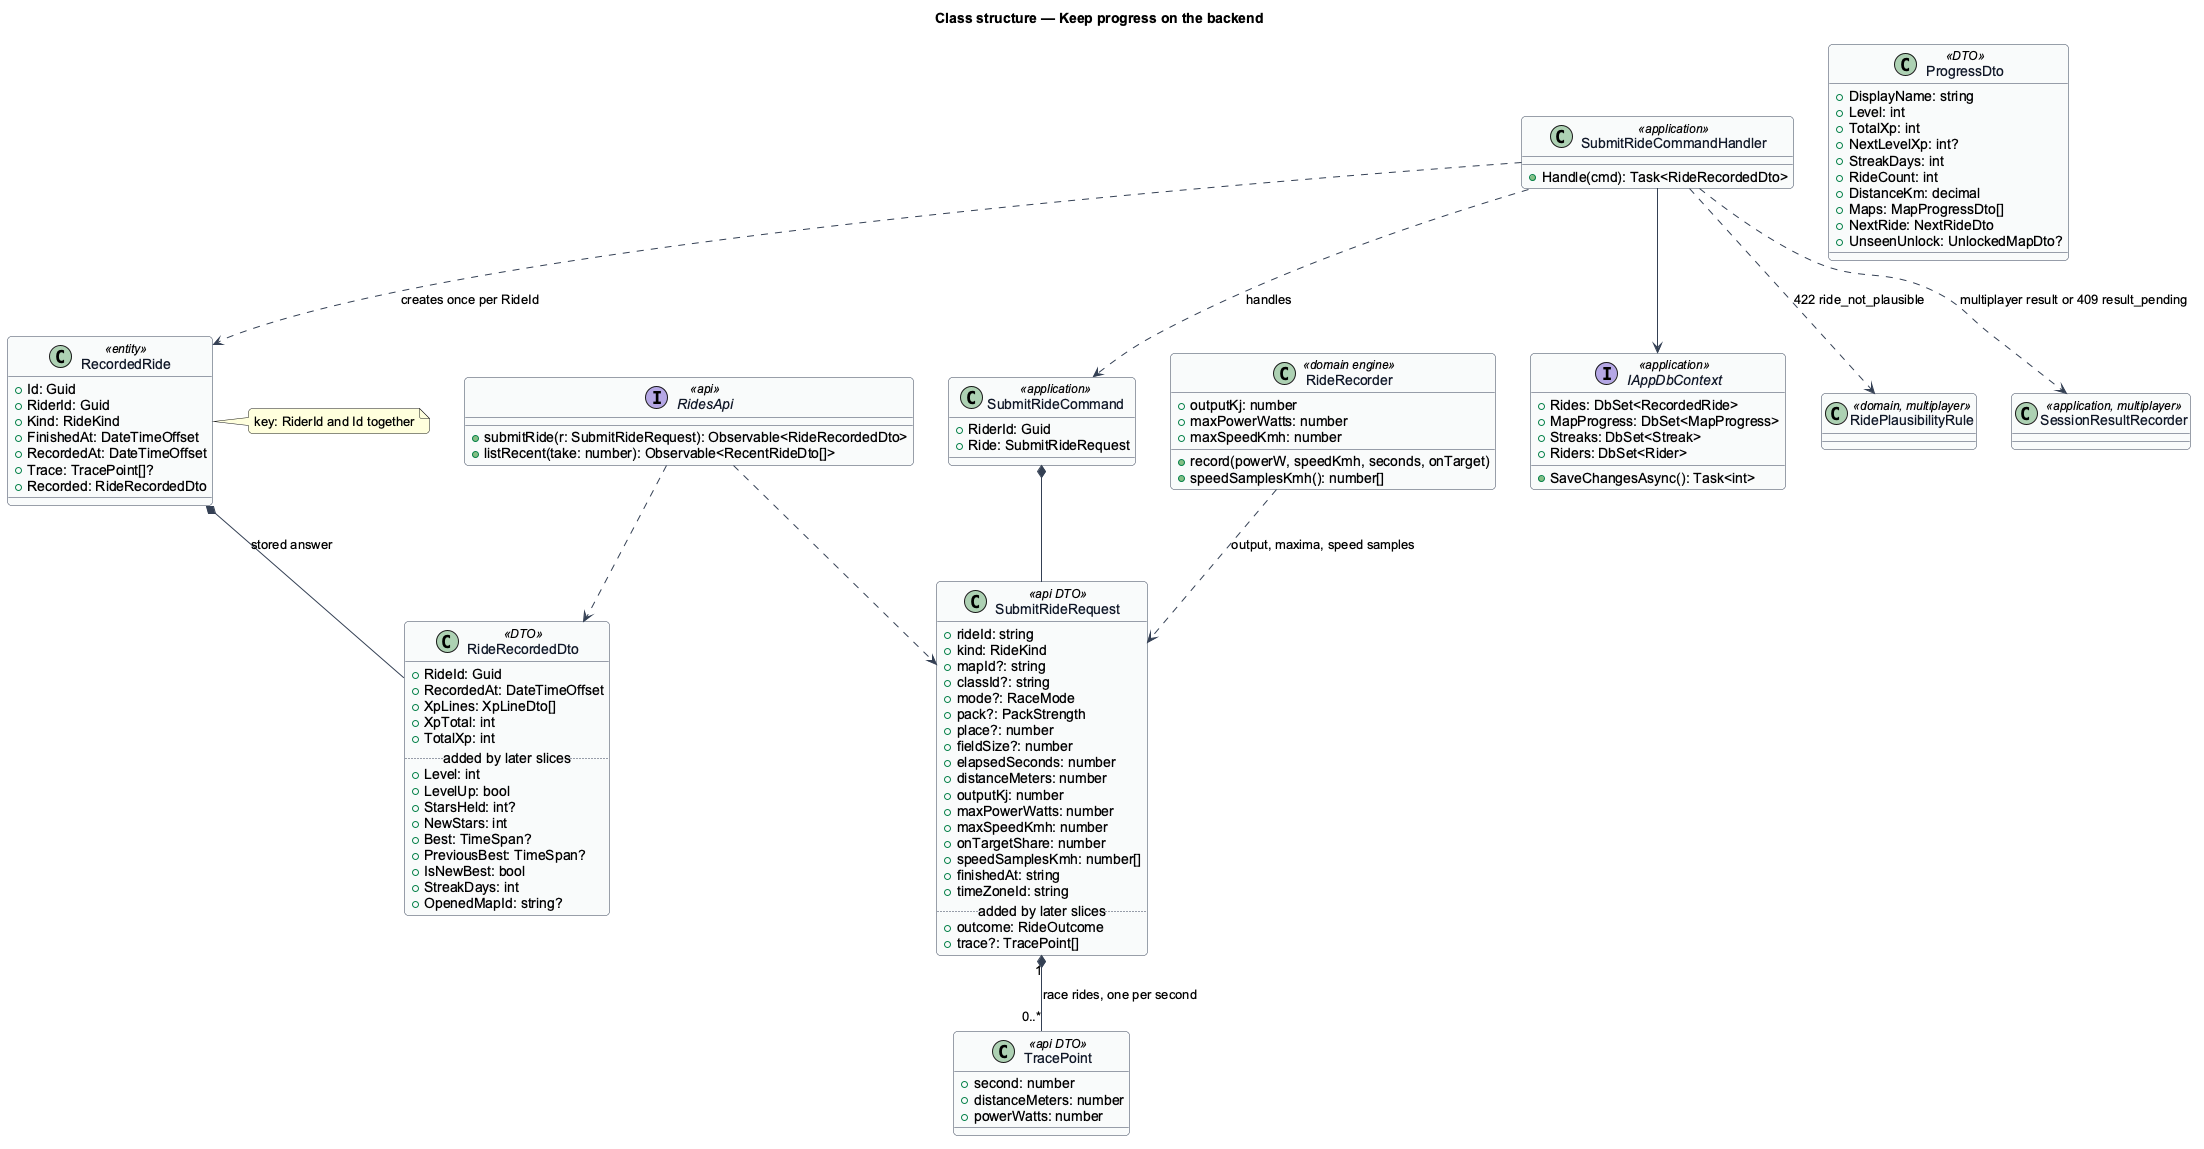

The diagram above was rendered by PlantUML. Its source (embedded in the PNG):
@startuml
' --- shared skin header ---
skinparam backgroundColor #FFFFFF
skinparam shadowing false
skinparam roundcorner 8
skinparam defaultFontName Arial
skinparam ArrowColor #344054
skinparam class {
  BorderColor #344054
  FontColor #101828
  BackgroundColor #F9FAFB
}
' --------------------------
title Class structure — Keep progress on the backend
class SubmitRideRequest <<api DTO>> {
  +rideId: string
  +kind: RideKind
  +mapId?: string
  +classId?: string
  +mode?: RaceMode
  +pack?: PackStrength
  +place?: number
  +fieldSize?: number
  +elapsedSeconds: number
  +distanceMeters: number
  +outputKj: number
  +maxPowerWatts: number
  +maxSpeedKmh: number
  +onTargetShare: number
  +speedSamplesKmh: number[]
  +finishedAt: string
  +timeZoneId: string
  .. added by later slices ..
  +outcome: RideOutcome
  +trace?: TracePoint[]
}
class RideRecorder <<domain engine>> {
  +record(powerW, speedKmh, seconds, onTarget)
  +outputKj: number
  +maxPowerWatts: number
  +maxSpeedKmh: number
  +speedSamplesKmh(): number[]
}
class TracePoint <<api DTO>> {
  +second: number
  +distanceMeters: number
  +powerWatts: number
}
class SubmitRideCommand <<application>> {
  +RiderId: Guid
  +Ride: SubmitRideRequest
}
class SubmitRideCommandHandler <<application>> {
  +Handle(cmd): Task<RideRecordedDto>
}
class RecordedRide <<entity>> {
  +Id: Guid
  +RiderId: Guid
  +Kind: RideKind
  +FinishedAt: DateTimeOffset
  +RecordedAt: DateTimeOffset
  +Trace: TracePoint[]?
  +Recorded: RideRecordedDto
}
note right of RecordedRide : key: RiderId and Id together
class RideRecordedDto <<DTO>> {
  +RideId: Guid
  +RecordedAt: DateTimeOffset
  +XpLines: XpLineDto[]
  +XpTotal: int
  +TotalXp: int
  .. added by later slices ..
  +Level: int
  +LevelUp: bool
  +StarsHeld: int?
  +NewStars: int
  +Best: TimeSpan?
  +PreviousBest: TimeSpan?
  +IsNewBest: bool
  +StreakDays: int
  +OpenedMapId: string?
}
class ProgressDto <<DTO>> {
  +DisplayName: string
  +Level: int
  +TotalXp: int
  +NextLevelXp: int?
  +StreakDays: int
  +RideCount: int
  +DistanceKm: decimal
  +Maps: MapProgressDto[]
  +NextRide: NextRideDto
  +UnseenUnlock: UnlockedMapDto?
}
interface IAppDbContext <<application>> {
  +Rides: DbSet<RecordedRide>
  +MapProgress: DbSet<MapProgress>
  +Streaks: DbSet<Streak>
  +Riders: DbSet<Rider>
  +SaveChangesAsync(): Task<int>
}
interface RidesApi <<api>> {
  +submitRide(r: SubmitRideRequest): Observable<RideRecordedDto>
  +listRecent(take: number): Observable<RecentRideDto[]>
}
SubmitRideRequest "1" *-- "0..*" TracePoint : race rides, one per second
SubmitRideCommand *-- SubmitRideRequest
SubmitRideCommandHandler ..> SubmitRideCommand : handles
SubmitRideCommandHandler --> IAppDbContext
SubmitRideCommandHandler ..> RidePlausibilityRule : 422 ride_not_plausible
SubmitRideCommandHandler ..> SessionResultRecorder : multiplayer result or 409 result_pending
class RidePlausibilityRule <<domain, multiplayer>>
class SessionResultRecorder <<application, multiplayer>>
SubmitRideCommandHandler ..> RecordedRide : creates once per RideId
RecordedRide *-- RideRecordedDto : stored answer
RideRecorder ..> SubmitRideRequest : output, maxima, speed samples
RidesApi ..> SubmitRideRequest
RidesApi ..> RideRecordedDto
@enduml